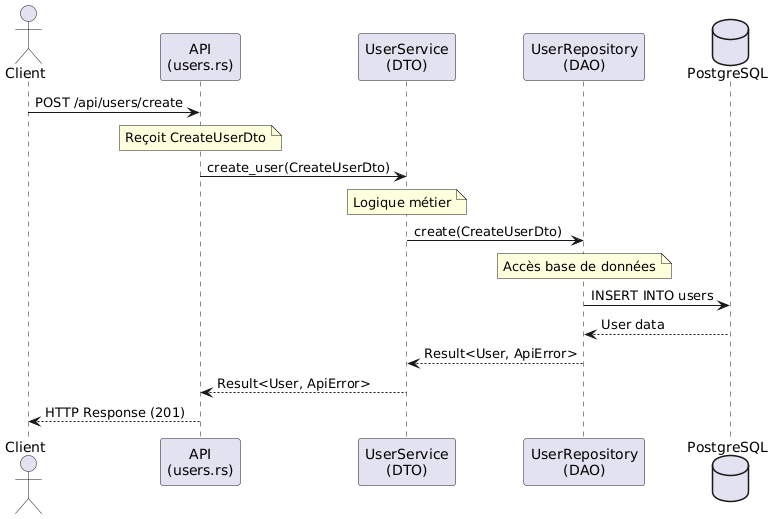

The diagram above was rendered by PlantUML. Its source (embedded in the PNG):
@startuml
actor Client
participant "API\n(users.rs)" as API
participant "UserService\n(DTO)" as Service
participant "UserRepository\n(DAO)" as Repo
database "PostgreSQL" as DB

Client -> API: POST /api/users/create
note over API: Reçoit CreateUserDto

API -> Service: create_user(CreateUserDto)
note over Service: Logique métier

Service -> Repo: create(CreateUserDto)
note over Repo: Accès base de données

Repo -> DB: INSERT INTO users
DB --> Repo: User data

Repo --> Service: Result<User, ApiError>
Service --> API: Result<User, ApiError>
API --> Client: HTTP Response (201)
@enduml